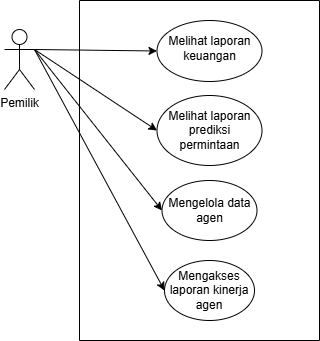

The diagram above was exported from draw.io. Its source (the exported page's mxGraphModel, read from the mxfile embedded in the PNG):
<mxGraphModel dx="1615" dy="857" grid="1" gridSize="10" guides="1" tooltips="1" connect="1" arrows="1" fold="1" page="1" pageScale="1" pageWidth="850" pageHeight="1100" math="0" shadow="0">
  <root>
    <mxCell id="0" />
    <mxCell id="1" parent="0" />
    <mxCell id="2" value="Pemilik" style="shape=umlActor;verticalLabelPosition=bottom;verticalAlign=top;html=1;outlineConnect=0;" vertex="1" parent="1">
      <mxGeometry x="85" y="449" width="30" height="60" as="geometry" />
    </mxCell>
    <mxCell id="3" value="&lt;table&gt;&lt;tbody&gt;&lt;tr&gt;&lt;td&gt;Melihat laporan keuangan&lt;/td&gt;&lt;/tr&gt;&lt;/tbody&gt;&lt;/table&gt;&lt;table&gt;&lt;tbody&gt;&lt;tr&gt;&lt;td&gt;&lt;/td&gt;&lt;/tr&gt;&lt;/tbody&gt;&lt;/table&gt;" style="ellipse;whiteSpace=wrap;html=1;" vertex="1" parent="1">
      <mxGeometry x="237.5" y="440" width="105" height="61" as="geometry" />
    </mxCell>
    <mxCell id="4" value="Melihat laporan prediksi permintaan" style="ellipse;whiteSpace=wrap;html=1;" vertex="1" parent="1">
      <mxGeometry x="237.5" y="515" width="105" height="70" as="geometry" />
    </mxCell>
    <mxCell id="5" value="Mengelola data agen" style="ellipse;whiteSpace=wrap;html=1;" vertex="1" parent="1">
      <mxGeometry x="242.5" y="600" width="95" height="60" as="geometry" />
    </mxCell>
    <mxCell id="6" value="Mengakses laporan kinerja agen" style="ellipse;whiteSpace=wrap;html=1;" vertex="1" parent="1">
      <mxGeometry x="245" y="680" width="90" height="60" as="geometry" />
    </mxCell>
    <mxCell id="7" value="" style="endArrow=classic;html=1;rounded=0;exitX=1;exitY=0.3333333333333333;exitDx=0;exitDy=0;exitPerimeter=0;entryX=0;entryY=0.5;entryDx=0;entryDy=0;" edge="1" source="2" target="3" parent="1">
      <mxGeometry width="50" height="50" relative="1" as="geometry">
        <mxPoint x="120" y="470" as="sourcePoint" />
        <mxPoint x="170" y="420" as="targetPoint" />
      </mxGeometry>
    </mxCell>
    <mxCell id="8" value="" style="endArrow=classic;html=1;rounded=0;exitX=1;exitY=0.3333333333333333;exitDx=0;exitDy=0;exitPerimeter=0;entryX=0;entryY=0.5;entryDx=0;entryDy=0;" edge="1" source="2" target="4" parent="1">
      <mxGeometry width="50" height="50" relative="1" as="geometry">
        <mxPoint x="170" y="570" as="sourcePoint" />
        <mxPoint x="220" y="520" as="targetPoint" />
      </mxGeometry>
    </mxCell>
    <mxCell id="9" value="" style="endArrow=classic;html=1;rounded=0;exitX=1;exitY=0.3333333333333333;exitDx=0;exitDy=0;exitPerimeter=0;entryX=0;entryY=0.5;entryDx=0;entryDy=0;" edge="1" source="2" target="5" parent="1">
      <mxGeometry width="50" height="50" relative="1" as="geometry">
        <mxPoint x="90" y="590" as="sourcePoint" />
        <mxPoint x="140" y="540" as="targetPoint" />
      </mxGeometry>
    </mxCell>
    <mxCell id="10" value="" style="endArrow=classic;html=1;rounded=0;exitX=1;exitY=0.3333333333333333;exitDx=0;exitDy=0;exitPerimeter=0;entryX=0;entryY=0.5;entryDx=0;entryDy=0;" edge="1" source="2" target="6" parent="1">
      <mxGeometry width="50" height="50" relative="1" as="geometry">
        <mxPoint x="140" y="640" as="sourcePoint" />
        <mxPoint x="190" y="590" as="targetPoint" />
      </mxGeometry>
    </mxCell>
    <mxCell id="11" value="" style="swimlane;startSize=0;" vertex="1" parent="1">
      <mxGeometry x="160" y="420" width="240" height="340" as="geometry" />
    </mxCell>
  </root>
</mxGraphModel>